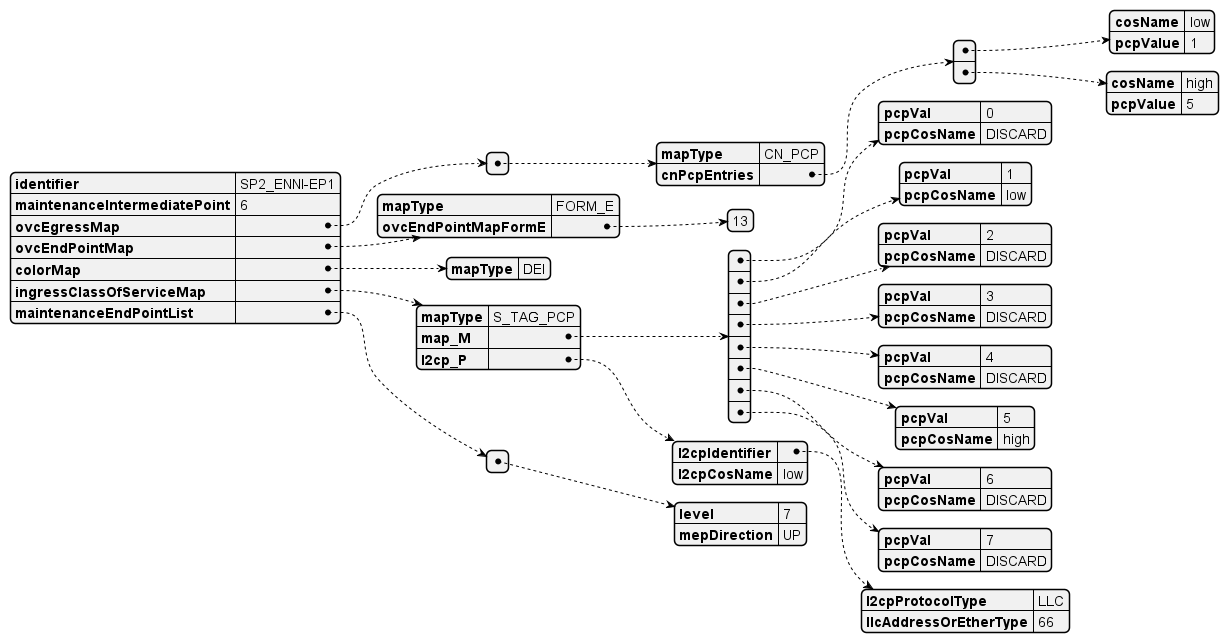

The diagram above was rendered by PlantUML. Its source (embedded in the PNG):
@startjson
{
  "identifier": "SP2_ENNI-EP1",
  "maintenanceIntermediatePoint": "6",
  "ovcEgressMap": [
    {
      "mapType": "CN_PCP",
      "cnPcpEntries": [
        {
          "cosName": "low",
          "pcpValue": "1"
        },
        {
          "cosName": "high",
          "pcpValue": "5"
        }
      ]
    }
  ],
  "ovcEndPointMap": {
    "mapType": "FORM_E",
    "ovcEndPointMapFormE": [13]
  },
  "colorMap": {
    "mapType": "DEI"
  },
  "ingressClassOfServiceMap": {
    "mapType": "S_TAG_PCP",
    "map_M": [
      {
        "pcpVal": "0",
        "pcpCosName": "DISCARD"
      },
      {
        "pcpVal": "1",
        "pcpCosName": "low"
      },
      {
        "pcpVal": "2",
        "pcpCosName": "DISCARD"
      },
      {
        "pcpVal": "3",
        "pcpCosName": "DISCARD"
      },
      {
        "pcpVal": "4",
        "pcpCosName": "DISCARD"
      },
      {
        "pcpVal": "5",
        "pcpCosName": "high"
      },
      {
        "pcpVal": "6",
        "pcpCosName": "DISCARD"
      },
      {
        "pcpVal": "7",
        "pcpCosName": "DISCARD"
      }
    ],
    "l2cp_P": {
      "l2cpIdentifier": {
        "l2cpProtocolType": "LLC",
        "llcAddressOrEtherType": 66
      },
      "l2cpCosName": "low"
      }
  },
  "maintenanceEndPointList": [
    {
      "level": 7,
      "mepDirection": "UP"
    }
  ]
}
@endjson